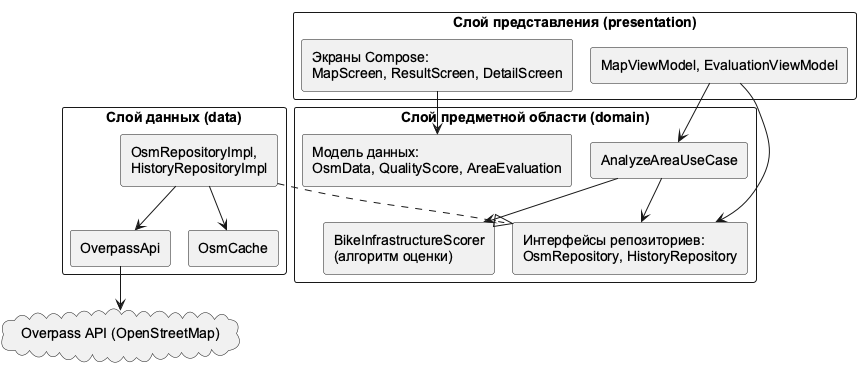

The diagram above was rendered by PlantUML. Its source (embedded in the PNG):
@startuml
!pragma layout smetana
skinparam defaultFontName Arial
skinparam shadowing false
skinparam componentStyle rectangle
skinparam packageStyle rectangle

package "Слой представления (presentation)" {
  [Экраны Compose:\nMapScreen, ResultScreen, DetailScreen] as UIScreens
  [MapViewModel, EvaluationViewModel] as UIVm
}

package "Слой предметной области (domain)" {
  [Модель данных:\nOsmData, QualityScore, AreaEvaluation] as DModel
  [AnalyzeAreaUseCase] as DUseCase
  [BikeInfrastructureScorer\n(алгоритм оценки)] as DScorer
  [Интерфейсы репозиториев:\nOsmRepository, HistoryRepository] as DRepo
}

package "Слой данных (data)" {
  [OverpassApi] as DataApi
  [OsmRepositoryImpl,\nHistoryRepositoryImpl] as DataRepo
  [OsmCache] as DataCache
}

cloud "Overpass API (OpenStreetMap)" as OSM

UIVm --> DUseCase
UIVm --> DRepo
UIScreens --> DModel
DUseCase --> DRepo
DUseCase --> DScorer
DataRepo ..|> DRepo
DataRepo --> DataApi
DataRepo --> DataCache
DataApi --> OSM
@enduml